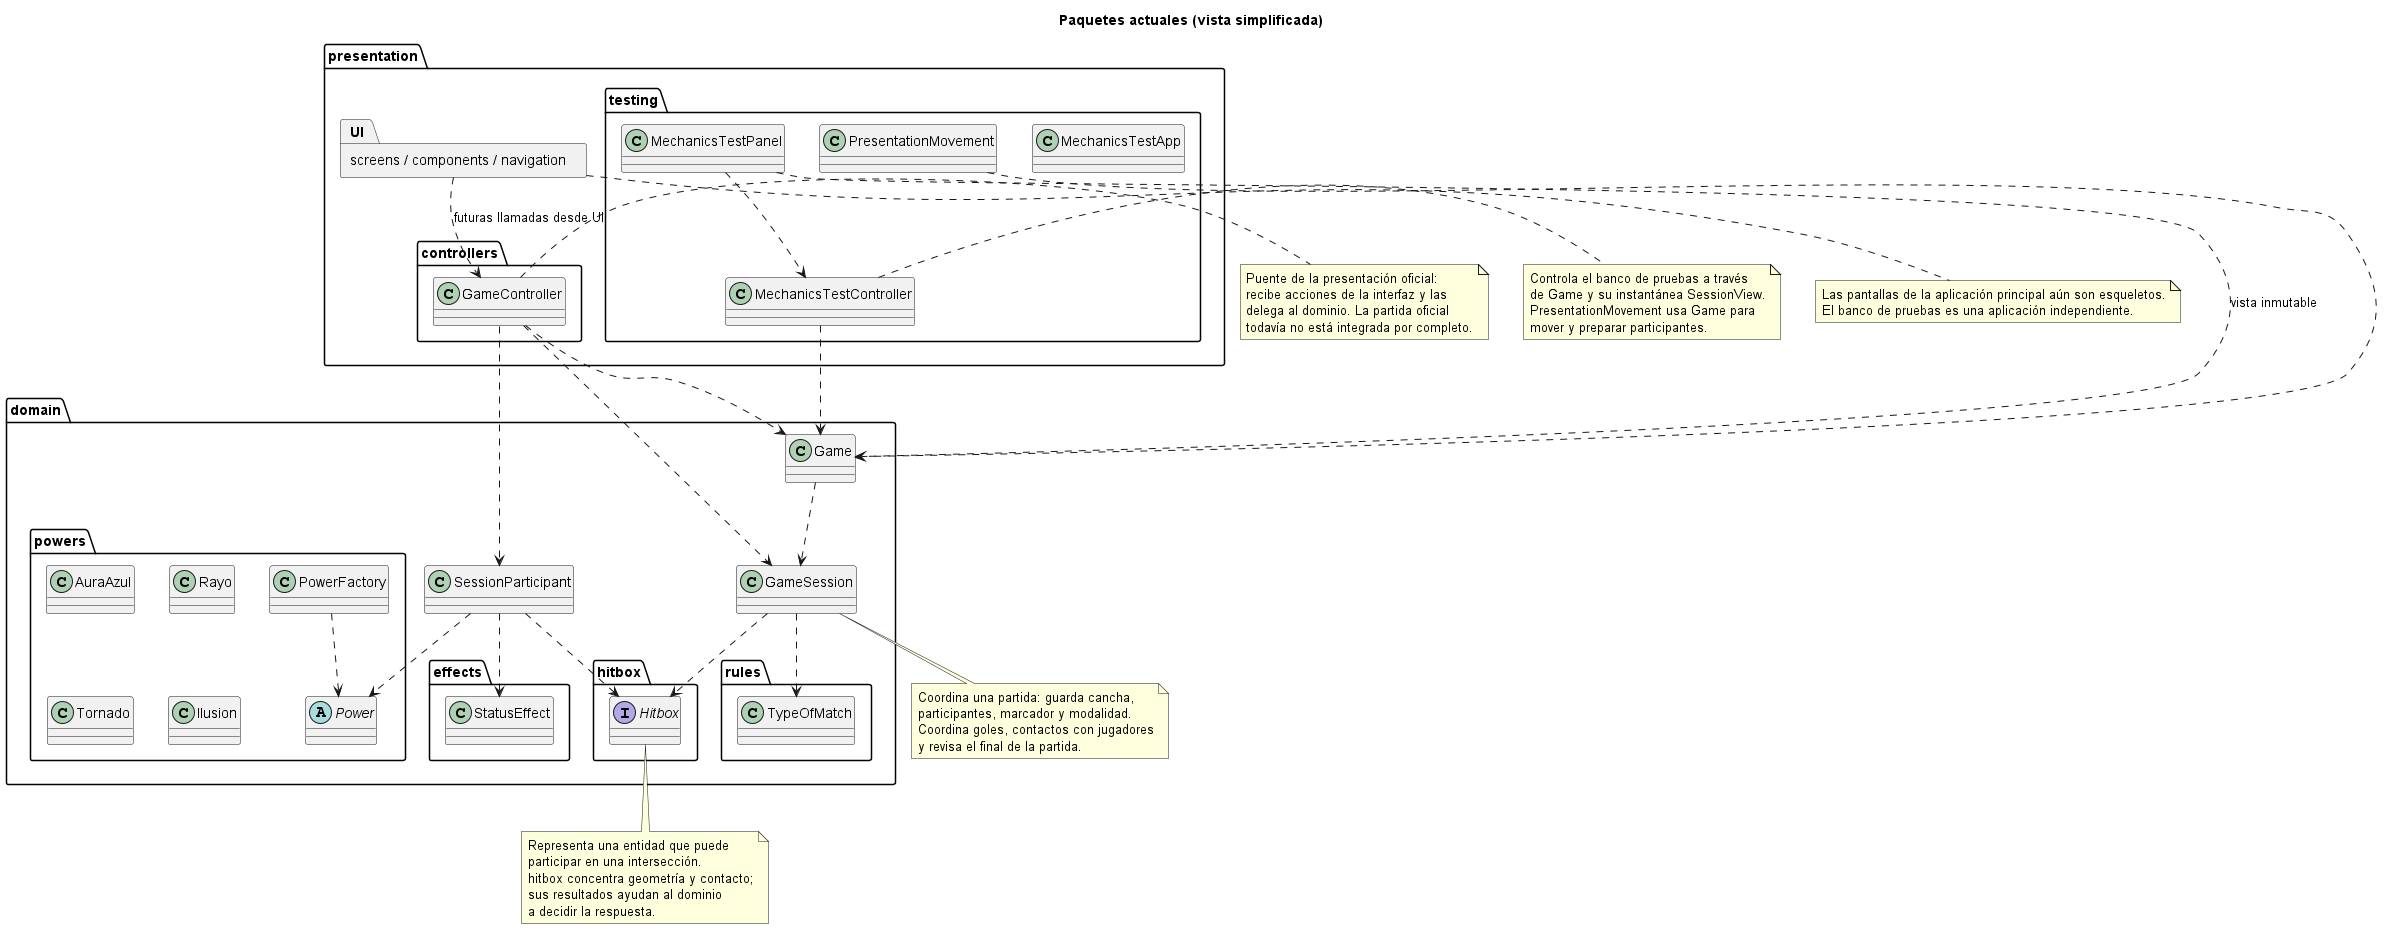

The diagram above was rendered by PlantUML. Its source (embedded in the PNG):
@startuml
allowmixing
title Paquetes actuales (vista simplificada)
package "presentation" {
  package "controllers" {
    class GameController
  }
  package "testing" {
    class MechanicsTestApp
    class MechanicsTestPanel
    class MechanicsTestController
    class PresentationMovement
  }
  package "screens / components / navigation" as UI
}
package "domain" {
  class Game
  class GameSession
  class SessionParticipant
  package "rules" {
    class TypeOfMatch
  }
  package "hitbox" {
    interface Hitbox
  }
  package "effects" {
    class StatusEffect
  }
  package "powers" {
    abstract class Power
    class AuraAzul
    class Rayo
    class Tornado
    class Ilusion
    class PowerFactory
  }
}
GameController ..> Game
GameController ..> GameSession
GameController ..> SessionParticipant
Game ..> GameSession
GameSession ..> TypeOfMatch
GameSession ..> Hitbox
SessionParticipant ..> Hitbox
SessionParticipant ..> StatusEffect
SessionParticipant ..> Power
PowerFactory ..> Power
UI ..> GameController : futuras llamadas desde UI
MechanicsTestPanel ..> MechanicsTestController
MechanicsTestPanel ..> Game : vista inmutable
MechanicsTestController ..> Game
PresentationMovement ..> Game
note bottom of UI
  Las pantallas de la aplicación principal aún son esqueletos.
  El banco de pruebas es una aplicación independiente.
end note
note right of GameController
  Puente de la presentación oficial:
  recibe acciones de la interfaz y las
  delega al dominio. La partida oficial
  todavía no está integrada por completo.
end note
note bottom of GameSession
  Coordina una partida: guarda cancha,
  participantes, marcador y modalidad.
  Coordina goles, contactos con jugadores
  y revisa el final de la partida.
end note
note bottom of Hitbox
  Representa una entidad que puede
  participar en una intersección.
  hitbox concentra geometría y contacto;
  sus resultados ayudan al dominio
  a decidir la respuesta.
end note
note right of MechanicsTestController
  Controla el banco de pruebas a través
  de Game y su instantánea SessionView.
  PresentationMovement usa Game para
  mover y preparar participantes.
end note
@enduml